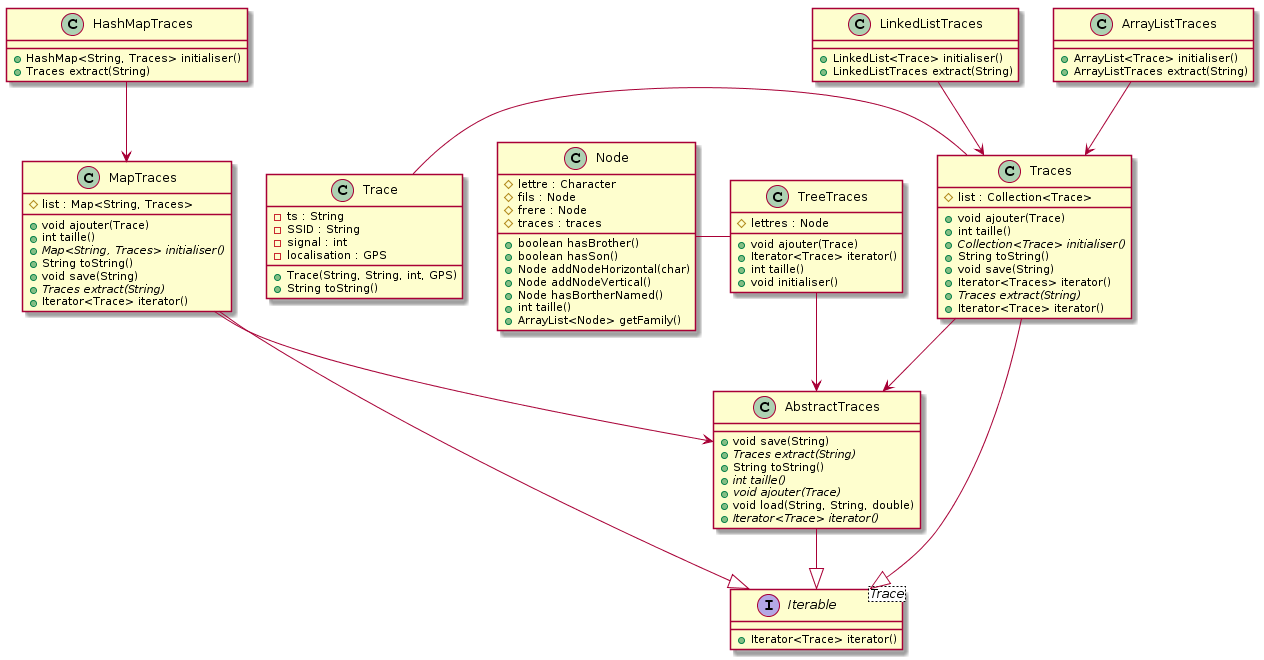

The diagram above was rendered by PlantUML. Its source (embedded in the PNG):
@startuml
class Trace {
  -ts : String
  -SSID : String
  -signal : int
  -localisation : GPS
  +Trace(String, String, int, GPS)
  +String toString()
}

interface Iterable<Trace> {
  +Iterator<Trace> iterator()
}

class Traces {
  #list : Collection<Trace>
  + void ajouter(Trace)
  +int taille()
  +{abstract} Collection<Trace> initialiser()
  +String toString() 
  +void save(String)
  +Iterator<Traces> iterator()
  +{abstract} Traces extract(String)
+Iterator<Trace> iterator()
}
class AbstractTraces {
  +void save(String)
  +{abstract} Traces extract(String)
  +String toString()
  +{abstract} int taille()
  +{abstract} void ajouter(Trace)
  +void load(String, String, double)
  +{abstract} Iterator<Trace> iterator()
}
class MapTraces {
  #list : Map<String, Traces>
  + void ajouter(Trace)
  +int taille()
  +{abstract} Map<String, Traces> initialiser()
  +String toString() 
  +void save(String)
  +{abstract} Traces extract(String)
+Iterator<Trace> iterator()
}
class HashMapTraces {
  +HashMap<String, Traces> initialiser()
  +Traces extract(String)
  
}
class LinkedListTraces {
  +LinkedList<Trace> initialiser()
  +LinkedListTraces extract(String)
  
}
class ArrayListTraces{
  +ArrayList<Trace> initialiser()
  +ArrayListTraces extract(String)
}
class TreeTraces {
#lettres : Node
+void ajouter(Trace)
+Iterator<Trace> iterator()
+int taille()
+void initialiser()
}
class Node {
#lettre : Character
#fils : Node
#frere : Node
#traces : traces
+boolean hasBrother()
+boolean hasSon()
+Node addNodeHorizontal(char)
+Node addNodeVertical()
+Node hasBortherNamed()
+int taille()
+ArrayList<Node> getFamily()
}
Trace - Traces
Node - TreeTraces
LinkedListTraces --> Traces
ArrayListTraces --> Traces
Traces --|> Iterable
AbstractTraces --|> Iterable
MapTraces --|> Iterable
HashMapTraces --> MapTraces
MapTraces --> AbstractTraces
Traces --> AbstractTraces
TreeTraces --> AbstractTraces
@enduml